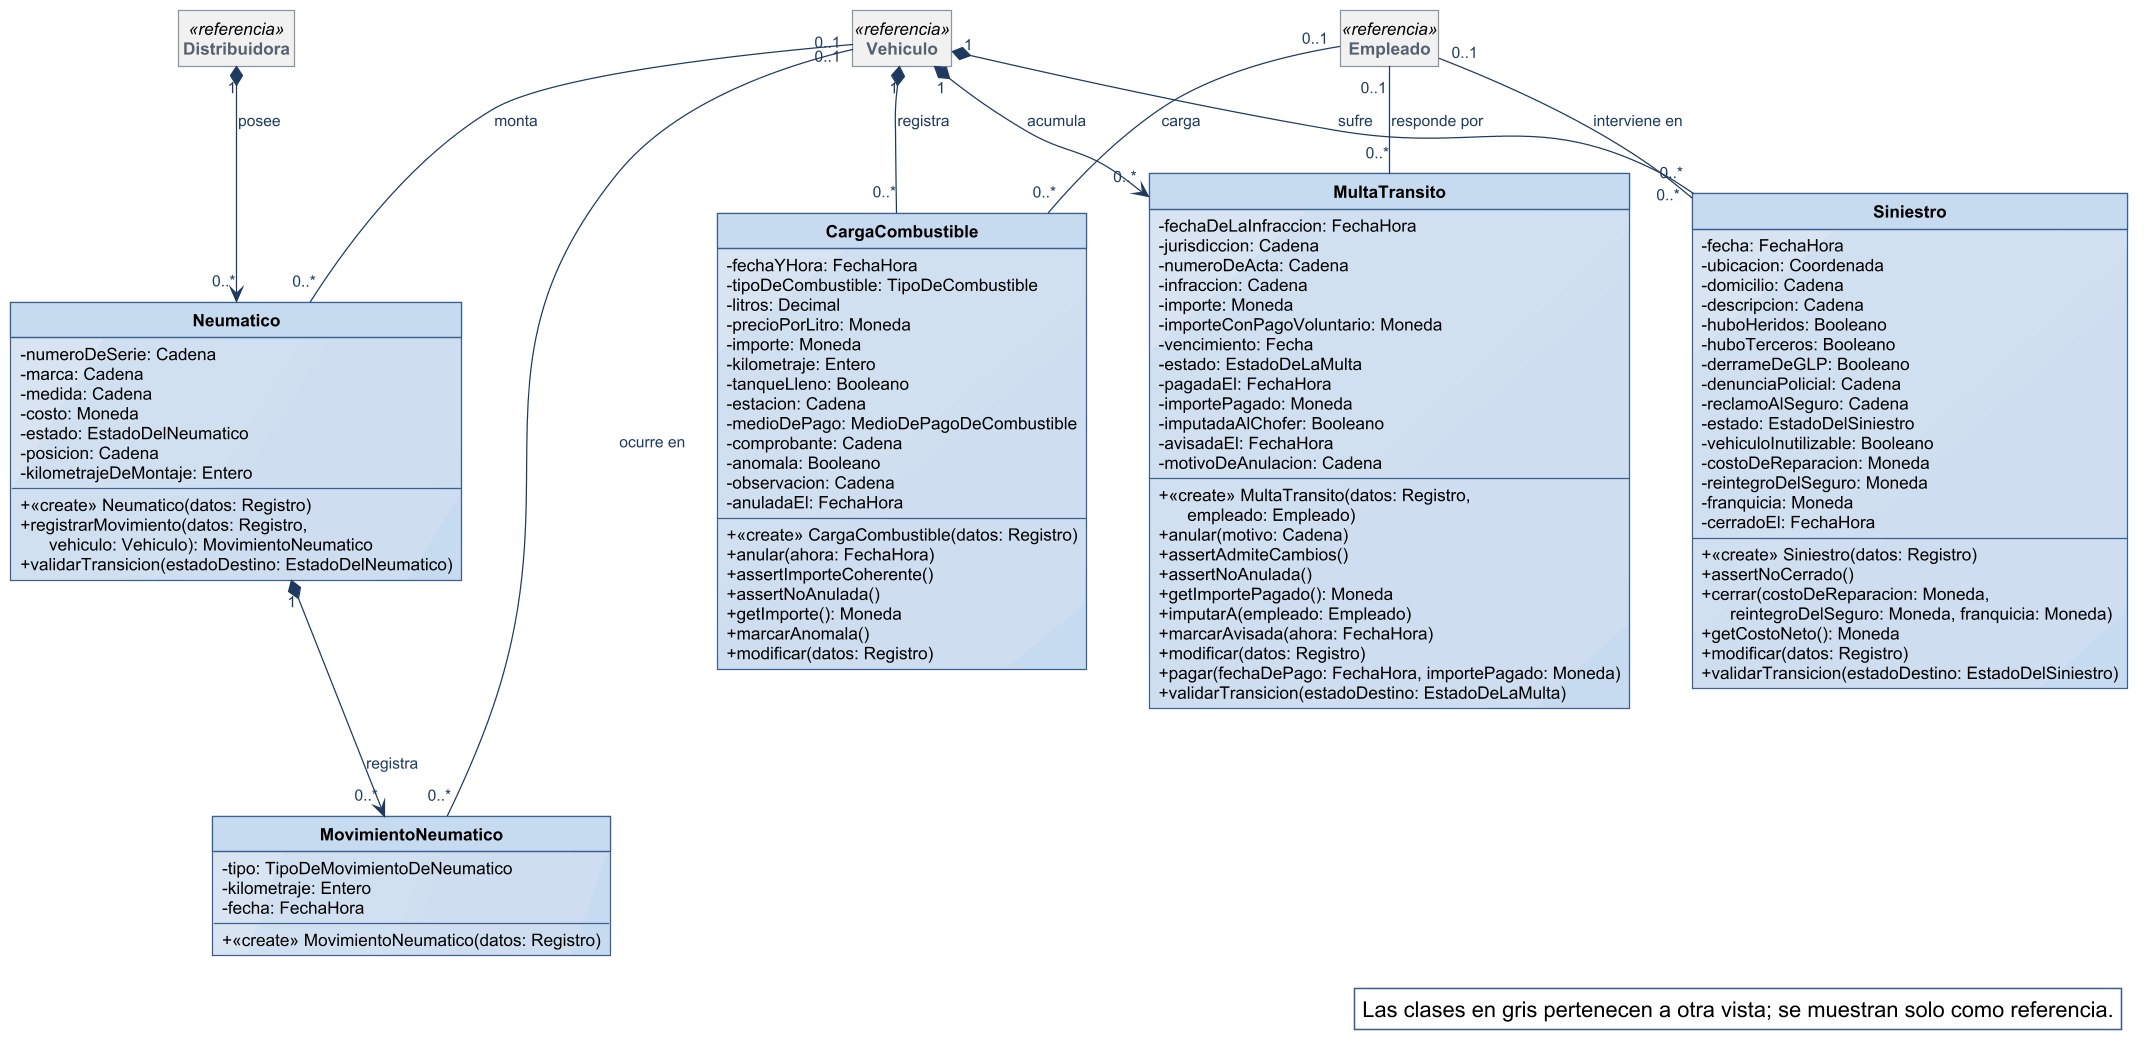

The diagram above was rendered by PlantUML. Its source (embedded in the PNG):
@startuml
!include ../estilo-vp.iuml
skinparam nodesep 40
skinparam ranksep 55
skinparam genericDisplay old
skinparam class<<referencia>> {
  BackgroundColor #F1F1F1
  BorderColor #8A97A3
  FontColor #55616C
}
skinparam class<<fachada>> {
  HeaderBackgroundColor #B7CDE8
}
skinparam class<<controlador>> {
  HeaderBackgroundColor #B7CDE8
}
skinparam class<<fabricación pura>> {
  HeaderBackgroundColor #E4ECF6
}
skinparam class<<colección>> {
  HeaderBackgroundColor #E6E6E6
}
skinparam class<<adaptador>> {
  HeaderBackgroundColor #D5E3F3
}
skinparam packageStyle rectangle
hide circle
hide empty members

class CargaCombustible {
  - fechaYHora: FechaHora
  - tipoDeCombustible: TipoDeCombustible
  - litros: Decimal
  - precioPorLitro: Moneda
  - importe: Moneda
  - kilometraje: Entero
  - tanqueLleno: Booleano
  - estacion: Cadena
  - medioDePago: MedioDePagoDeCombustible
  - comprobante: Cadena
  - anomala: Booleano
  - observacion: Cadena
  - anuladaEl: FechaHora
  + «create» CargaCombustible(datos: Registro)
  + anular(ahora: FechaHora)
  + assertImporteCoherente()
  + assertNoAnulada()
  + getImporte(): Moneda
  + marcarAnomala()
  + modificar(datos: Registro)
}
class MultaTransito {
  - fechaDeLaInfraccion: FechaHora
  - jurisdiccion: Cadena
  - numeroDeActa: Cadena
  - infraccion: Cadena
  - importe: Moneda
  - importeConPagoVoluntario: Moneda
  - vencimiento: Fecha
  - estado: EstadoDeLaMulta
  - pagadaEl: FechaHora
  - importePagado: Moneda
  - imputadaAlChofer: Booleano
  - avisadaEl: FechaHora
  - motivoDeAnulacion: Cadena
  + «create» MultaTransito(datos: Registro,\n      empleado: Empleado)
  + anular(motivo: Cadena)
  + assertAdmiteCambios()
  + assertNoAnulada()
  + getImportePagado(): Moneda
  + imputarA(empleado: Empleado)
  + marcarAvisada(ahora: FechaHora)
  + modificar(datos: Registro)
  + pagar(fechaDePago: FechaHora, importePagado: Moneda)
  + validarTransicion(estadoDestino: EstadoDeLaMulta)
}
class Siniestro {
  - fecha: FechaHora
  - ubicacion: Coordenada
  - domicilio: Cadena
  - descripcion: Cadena
  - huboHeridos: Booleano
  - huboTerceros: Booleano
  - derrameDeGLP: Booleano
  - denunciaPolicial: Cadena
  - reclamoAlSeguro: Cadena
  - estado: EstadoDelSiniestro
  - vehiculoInutilizable: Booleano
  - costoDeReparacion: Moneda
  - reintegroDelSeguro: Moneda
  - franquicia: Moneda
  - cerradoEl: FechaHora
  + «create» Siniestro(datos: Registro)
  + assertNoCerrado()
  + cerrar(costoDeReparacion: Moneda,\n      reintegroDelSeguro: Moneda, franquicia: Moneda)
  + getCostoNeto(): Moneda
  + modificar(datos: Registro)
  + validarTransicion(estadoDestino: EstadoDelSiniestro)
}
class Neumatico {
  - numeroDeSerie: Cadena
  - marca: Cadena
  - medida: Cadena
  - costo: Moneda
  - estado: EstadoDelNeumatico
  - posicion: Cadena
  - kilometrajeDeMontaje: Entero
  + «create» Neumatico(datos: Registro)
  + registrarMovimiento(datos: Registro,\n      vehiculo: Vehiculo): MovimientoNeumatico
  + validarTransicion(estadoDestino: EstadoDelNeumatico)
}
class MovimientoNeumatico {
  - tipo: TipoDeMovimientoDeNeumatico
  - kilometraje: Entero
  - fecha: FechaHora
  + «create» MovimientoNeumatico(datos: Registro)
}
class Vehiculo <<referencia>>
class Empleado <<referencia>>
class Distribuidora <<referencia>>

Vehiculo "1" *-- "0..*" CargaCombustible : registra
Vehiculo "1" *--> "0..*" MultaTransito : acumula
Vehiculo "1" *-- "0..*" Siniestro : sufre
Vehiculo "0..1" -- "0..*" Neumatico : monta
Distribuidora "1" *--> "0..*" Neumatico : posee
Neumatico "1" *--> "0..*" MovimientoNeumatico : registra
MovimientoNeumatico "0..*" -- "0..1" Vehiculo : ocurre en
Empleado "0..1" -- "0..*" CargaCombustible : carga
Empleado "0..1" -- "0..*" MultaTransito : responde por
Empleado "0..1" -- "0..*" Siniestro : interviene en

legend bottom right
  Las clases en gris pertenecen a otra vista; se muestran solo como referencia.
endlegend
@enduml